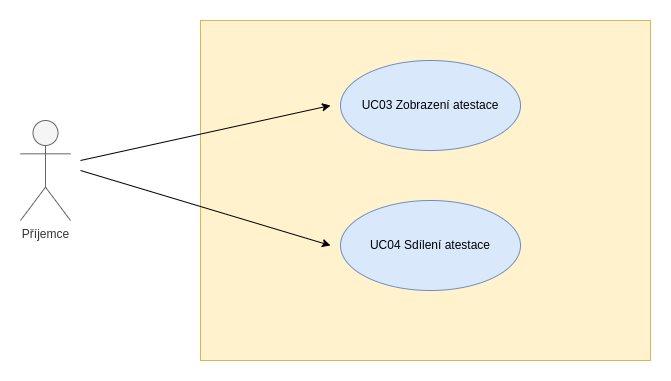

The diagram above was exported from draw.io. Its source (the exported page's mxGraphModel, read from the mxfile embedded in the PNG):
<mxGraphModel dx="1434" dy="759" grid="1" gridSize="10" guides="1" tooltips="1" connect="1" arrows="1" fold="1" page="1" pageScale="1" pageWidth="827" pageHeight="1169" math="0" shadow="0">
  <root>
    <mxCell id="0" />
    <mxCell id="1" parent="0" />
    <mxCell id="2" value="" style="rounded=0;whiteSpace=wrap;html=1;fillColor=#fff2cc;strokeColor=#d6b656;" vertex="1" parent="1">
      <mxGeometry x="270" y="390" width="450" height="340" as="geometry" />
    </mxCell>
    <mxCell id="3" style="rounded=0;orthogonalLoop=1;jettySize=auto;html=1;" edge="1" parent="1">
      <mxGeometry relative="1" as="geometry">
        <mxPoint x="150" y="540" as="sourcePoint" />
        <mxPoint x="400" y="615" as="targetPoint" />
      </mxGeometry>
    </mxCell>
    <mxCell id="4" value="Příjemce" style="shape=umlActor;verticalLabelPosition=bottom;verticalAlign=top;html=1;outlineConnect=0;fillColor=#f5f5f5;strokeColor=#666666;fontColor=#333333;" vertex="1" parent="1">
      <mxGeometry x="90" y="490" width="50" height="100" as="geometry" />
    </mxCell>
    <mxCell id="5" value="UC03 Zobrazení atestace" style="ellipse;whiteSpace=wrap;html=1;fillColor=#dae8fc;strokeColor=#6c8ebf;" vertex="1" parent="1">
      <mxGeometry x="410" y="430" width="180" height="90" as="geometry" />
    </mxCell>
    <mxCell id="6" style="rounded=0;orthogonalLoop=1;jettySize=auto;html=1;" edge="1" parent="1">
      <mxGeometry relative="1" as="geometry">
        <mxPoint x="150" y="530" as="sourcePoint" />
        <mxPoint x="400" y="475" as="targetPoint" />
      </mxGeometry>
    </mxCell>
    <mxCell id="7" value="UC04 Sdílení atestace" style="ellipse;whiteSpace=wrap;html=1;fillColor=#dae8fc;strokeColor=#6c8ebf;" vertex="1" parent="1">
      <mxGeometry x="410" y="570" width="180" height="90" as="geometry" />
    </mxCell>
  </root>
</mxGraphModel>